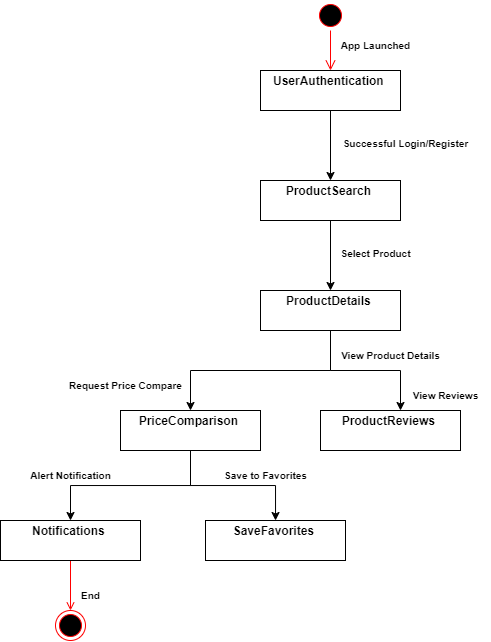

The diagram above was exported from draw.io. Its source (the exported page's mxGraphModel, read from the mxfile embedded in the PNG):
<mxGraphModel dx="842" dy="556" grid="1" gridSize="10" guides="1" tooltips="1" connect="1" arrows="1" fold="1" page="1" pageScale="1" pageWidth="850" pageHeight="1100" math="0" shadow="0">
  <root>
    <mxCell id="0" />
    <mxCell id="1" parent="0" />
    <mxCell id="Gb6z5s3NpXQKnlSt8MRn-1" value="" style="ellipse;html=1;shape=startState;fillColor=#000000;strokeColor=#ff0000;" vertex="1" parent="1">
      <mxGeometry x="425" y="170" width="30" height="30" as="geometry" />
    </mxCell>
    <mxCell id="Gb6z5s3NpXQKnlSt8MRn-2" value="" style="edgeStyle=orthogonalEdgeStyle;html=1;verticalAlign=bottom;endArrow=open;endSize=8;strokeColor=#ff0000;rounded=0;entryX=0.5;entryY=0;entryDx=0;entryDy=0;endFill=0;" edge="1" source="Gb6z5s3NpXQKnlSt8MRn-1" parent="1" target="Gb6z5s3NpXQKnlSt8MRn-3">
      <mxGeometry relative="1" as="geometry">
        <mxPoint x="440" y="210" as="targetPoint" />
      </mxGeometry>
    </mxCell>
    <mxCell id="Gb6z5s3NpXQKnlSt8MRn-11" style="edgeStyle=orthogonalEdgeStyle;rounded=0;orthogonalLoop=1;jettySize=auto;html=1;" edge="1" parent="1" source="Gb6z5s3NpXQKnlSt8MRn-3" target="Gb6z5s3NpXQKnlSt8MRn-4">
      <mxGeometry relative="1" as="geometry" />
    </mxCell>
    <mxCell id="Gb6z5s3NpXQKnlSt8MRn-3" value="&lt;p style=&quot;text-align: center; margin: 4px 0px 0px;&quot;&gt;&lt;b&gt;UserAuthentication&amp;nbsp;&lt;/b&gt;&lt;br&gt;&lt;/p&gt;" style="verticalAlign=top;align=left;overflow=fill;html=1;whiteSpace=wrap;" vertex="1" parent="1">
      <mxGeometry x="370" y="240" width="140" height="40" as="geometry" />
    </mxCell>
    <mxCell id="Gb6z5s3NpXQKnlSt8MRn-12" style="edgeStyle=orthogonalEdgeStyle;rounded=0;orthogonalLoop=1;jettySize=auto;html=1;" edge="1" parent="1" source="Gb6z5s3NpXQKnlSt8MRn-4" target="Gb6z5s3NpXQKnlSt8MRn-5">
      <mxGeometry relative="1" as="geometry" />
    </mxCell>
    <mxCell id="Gb6z5s3NpXQKnlSt8MRn-4" value="&lt;p style=&quot;text-align: center; margin: 4px 0px 0px;&quot;&gt;&lt;b&gt;ProductSearch&amp;nbsp;&lt;/b&gt;&lt;br&gt;&lt;/p&gt;" style="verticalAlign=top;align=left;overflow=fill;html=1;whiteSpace=wrap;" vertex="1" parent="1">
      <mxGeometry x="370" y="350" width="140" height="40" as="geometry" />
    </mxCell>
    <mxCell id="Gb6z5s3NpXQKnlSt8MRn-13" style="edgeStyle=orthogonalEdgeStyle;rounded=0;orthogonalLoop=1;jettySize=auto;html=1;" edge="1" parent="1" source="Gb6z5s3NpXQKnlSt8MRn-5" target="Gb6z5s3NpXQKnlSt8MRn-6">
      <mxGeometry relative="1" as="geometry">
        <Array as="points">
          <mxPoint x="440" y="540" />
          <mxPoint x="510" y="540" />
        </Array>
      </mxGeometry>
    </mxCell>
    <mxCell id="Gb6z5s3NpXQKnlSt8MRn-14" style="edgeStyle=orthogonalEdgeStyle;rounded=0;orthogonalLoop=1;jettySize=auto;html=1;entryX=0.5;entryY=0;entryDx=0;entryDy=0;" edge="1" parent="1" source="Gb6z5s3NpXQKnlSt8MRn-5" target="Gb6z5s3NpXQKnlSt8MRn-7">
      <mxGeometry relative="1" as="geometry" />
    </mxCell>
    <mxCell id="Gb6z5s3NpXQKnlSt8MRn-5" value="&lt;p style=&quot;text-align: center; margin: 4px 0px 0px;&quot;&gt;&lt;b&gt;ProductDetails&amp;nbsp;&lt;/b&gt;&lt;br&gt;&lt;/p&gt;" style="verticalAlign=top;align=left;overflow=fill;html=1;whiteSpace=wrap;" vertex="1" parent="1">
      <mxGeometry x="370" y="460" width="140" height="40" as="geometry" />
    </mxCell>
    <mxCell id="Gb6z5s3NpXQKnlSt8MRn-6" value="&lt;p style=&quot;text-align: center; margin: 4px 0px 0px;&quot;&gt;&lt;b&gt;ProductReviews&amp;nbsp;&lt;/b&gt;&lt;br&gt;&lt;/p&gt;" style="verticalAlign=top;align=left;overflow=fill;html=1;whiteSpace=wrap;" vertex="1" parent="1">
      <mxGeometry x="430" y="580" width="140" height="40" as="geometry" />
    </mxCell>
    <mxCell id="Gb6z5s3NpXQKnlSt8MRn-15" style="edgeStyle=orthogonalEdgeStyle;rounded=0;orthogonalLoop=1;jettySize=auto;html=1;entryX=0.5;entryY=0;entryDx=0;entryDy=0;" edge="1" parent="1" source="Gb6z5s3NpXQKnlSt8MRn-7" target="Gb6z5s3NpXQKnlSt8MRn-9">
      <mxGeometry relative="1" as="geometry" />
    </mxCell>
    <mxCell id="Gb6z5s3NpXQKnlSt8MRn-16" style="edgeStyle=orthogonalEdgeStyle;rounded=0;orthogonalLoop=1;jettySize=auto;html=1;" edge="1" parent="1" source="Gb6z5s3NpXQKnlSt8MRn-7" target="Gb6z5s3NpXQKnlSt8MRn-8">
      <mxGeometry relative="1" as="geometry" />
    </mxCell>
    <mxCell id="Gb6z5s3NpXQKnlSt8MRn-7" value="&lt;p style=&quot;text-align: center; margin: 4px 0px 0px;&quot;&gt;&lt;b&gt;PriceComparison&amp;nbsp;&lt;/b&gt;&lt;br&gt;&lt;/p&gt;" style="verticalAlign=top;align=left;overflow=fill;html=1;whiteSpace=wrap;" vertex="1" parent="1">
      <mxGeometry x="230" y="580" width="140" height="40" as="geometry" />
    </mxCell>
    <mxCell id="Gb6z5s3NpXQKnlSt8MRn-8" value="&lt;p style=&quot;text-align: center; margin: 4px 0px 0px;&quot;&gt;&lt;b&gt;SaveFavorites&amp;nbsp;&lt;/b&gt;&lt;br&gt;&lt;/p&gt;" style="verticalAlign=top;align=left;overflow=fill;html=1;whiteSpace=wrap;" vertex="1" parent="1">
      <mxGeometry x="315" y="690" width="140" height="40" as="geometry" />
    </mxCell>
    <mxCell id="Gb6z5s3NpXQKnlSt8MRn-18" style="edgeStyle=orthogonalEdgeStyle;rounded=0;orthogonalLoop=1;jettySize=auto;html=1;entryX=0.5;entryY=0;entryDx=0;entryDy=0;endArrow=open;endFill=0;strokeColor=#ff0000;" edge="1" parent="1" source="Gb6z5s3NpXQKnlSt8MRn-9" target="Gb6z5s3NpXQKnlSt8MRn-17">
      <mxGeometry relative="1" as="geometry" />
    </mxCell>
    <mxCell id="Gb6z5s3NpXQKnlSt8MRn-9" value="&lt;p style=&quot;text-align: center; margin: 4px 0px 0px;&quot;&gt;&lt;b&gt;Notifications&amp;nbsp;&lt;/b&gt;&lt;br&gt;&lt;/p&gt;" style="verticalAlign=top;align=left;overflow=fill;html=1;whiteSpace=wrap;" vertex="1" parent="1">
      <mxGeometry x="110" y="690" width="140" height="40" as="geometry" />
    </mxCell>
    <mxCell id="Gb6z5s3NpXQKnlSt8MRn-17" value="" style="ellipse;html=1;shape=endState;fillColor=#000000;strokeColor=#ff0000;" vertex="1" parent="1">
      <mxGeometry x="165" y="780" width="30" height="30" as="geometry" />
    </mxCell>
    <mxCell id="Gb6z5s3NpXQKnlSt8MRn-21" value="&lt;b&gt;&lt;font style=&quot;font-size: 10px;&quot;&gt;App Launched&lt;/font&gt;&lt;/b&gt;" style="text;html=1;align=center;verticalAlign=middle;resizable=0;points=[];autosize=1;strokeColor=none;fillColor=none;" vertex="1" parent="1">
      <mxGeometry x="440" y="200" width="90" height="30" as="geometry" />
    </mxCell>
    <mxCell id="Gb6z5s3NpXQKnlSt8MRn-22" value="&lt;font style=&quot;font-size: 10px;&quot;&gt;&lt;b&gt;Successful Login/Register&lt;/b&gt;&lt;/font&gt;" style="text;html=1;align=center;verticalAlign=middle;resizable=0;points=[];autosize=1;strokeColor=none;fillColor=none;" vertex="1" parent="1">
      <mxGeometry x="440" y="298" width="150" height="30" as="geometry" />
    </mxCell>
    <mxCell id="Gb6z5s3NpXQKnlSt8MRn-23" value="&lt;font style=&quot;font-size: 10px;&quot;&gt;&lt;b&gt;Select Product&lt;/b&gt;&lt;/font&gt;" style="text;html=1;align=center;verticalAlign=middle;resizable=0;points=[];autosize=1;strokeColor=none;fillColor=none;" vertex="1" parent="1">
      <mxGeometry x="440" y="408" width="90" height="30" as="geometry" />
    </mxCell>
    <mxCell id="Gb6z5s3NpXQKnlSt8MRn-24" value="&lt;font style=&quot;font-size: 10px;&quot;&gt;&lt;b&gt;Request Price Compare&lt;/b&gt;&lt;/font&gt;" style="text;html=1;align=center;verticalAlign=middle;resizable=0;points=[];autosize=1;strokeColor=none;fillColor=none;" vertex="1" parent="1">
      <mxGeometry x="165" y="540" width="140" height="30" as="geometry" />
    </mxCell>
    <mxCell id="Gb6z5s3NpXQKnlSt8MRn-25" value="&lt;b&gt;&lt;font style=&quot;font-size: 10px;&quot;&gt;View Reviews&lt;/font&gt;&lt;/b&gt;" style="text;html=1;align=center;verticalAlign=middle;resizable=0;points=[];autosize=1;strokeColor=none;fillColor=none;" vertex="1" parent="1">
      <mxGeometry x="510" y="550" width="90" height="30" as="geometry" />
    </mxCell>
    <mxCell id="Gb6z5s3NpXQKnlSt8MRn-26" value="&lt;b&gt;&lt;font style=&quot;font-size: 10px;&quot;&gt;View Product Details&lt;/font&gt;&lt;/b&gt;" style="text;html=1;align=center;verticalAlign=middle;resizable=0;points=[];autosize=1;strokeColor=none;fillColor=none;" vertex="1" parent="1">
      <mxGeometry x="440" y="510" width="120" height="30" as="geometry" />
    </mxCell>
    <mxCell id="Gb6z5s3NpXQKnlSt8MRn-27" value="&lt;font style=&quot;font-size: 10px;&quot;&gt;&lt;b&gt;Save to Favorites&lt;/b&gt;&lt;/font&gt;" style="text;html=1;align=center;verticalAlign=middle;resizable=0;points=[];autosize=1;strokeColor=none;fillColor=none;" vertex="1" parent="1">
      <mxGeometry x="320" y="630" width="110" height="30" as="geometry" />
    </mxCell>
    <mxCell id="Gb6z5s3NpXQKnlSt8MRn-28" value="&lt;b&gt;&lt;font style=&quot;font-size: 10px;&quot;&gt;Alert Notification&lt;/font&gt;&lt;/b&gt;" style="text;html=1;align=center;verticalAlign=middle;resizable=0;points=[];autosize=1;strokeColor=none;fillColor=none;" vertex="1" parent="1">
      <mxGeometry x="130" y="630" width="100" height="30" as="geometry" />
    </mxCell>
    <mxCell id="Gb6z5s3NpXQKnlSt8MRn-29" value="&lt;b&gt;&lt;font style=&quot;font-size: 10px;&quot;&gt;End&lt;/font&gt;&lt;/b&gt;" style="text;html=1;align=center;verticalAlign=middle;resizable=0;points=[];autosize=1;strokeColor=none;fillColor=none;" vertex="1" parent="1">
      <mxGeometry x="180" y="750" width="40" height="30" as="geometry" />
    </mxCell>
  </root>
</mxGraphModel>